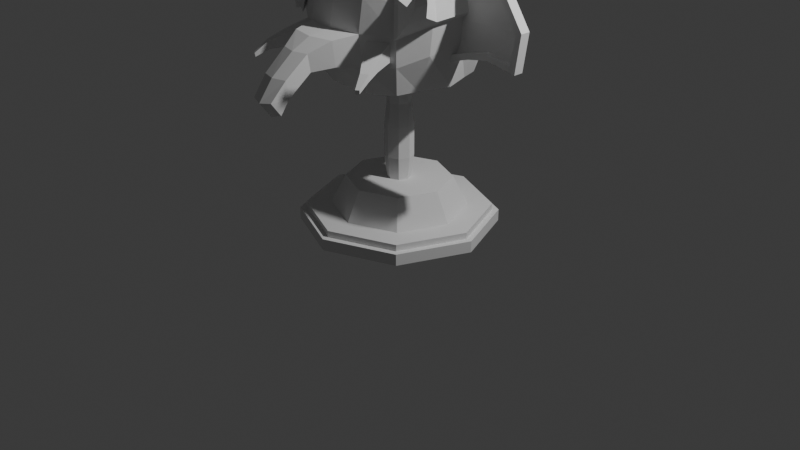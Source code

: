 # Source: Ganesha.blend  (saved by Blender 4.1.24; exported with 4.5.12 LTS)
import bpy
from mathutils import Matrix  # noqa: F401  (used for matrix-valued properties, if any)

bpy.ops.wm.read_factory_settings(use_empty=True)
scene = bpy.context.scene
scene.name = 'Scene'

# ---- collections
col_collection = bpy.data.collections.new('Collection'); scene.collection.children.link(col_collection)

# ---- world
world_world = bpy.data.worlds.new('World'); scene.world = world_world
world_world.use_nodes = True; world_world.node_tree.nodes.clear()
_N = world_world.node_tree.nodes; _L = world_world.node_tree.links
n0 = _N.new('ShaderNodeOutputWorld'); n0.name = 'World Output'; n0.location = (300, 300)
n1 = _N.new('ShaderNodeBackground'); n1.name = 'Background'; n1.location = (10, 300)
n1.inputs[0].default_value = (0.05088, 0.05088, 0.05088, 1.0)
_L.new(n1.outputs[0], n0.inputs[0])
n0.is_active_output = True
world_world.color = (0.05088, 0.05088, 0.05088)
world_world.use_sun_shadow = False
world_world.sun_shadow_jitter_overblur = 0.0

# ---- cameras
cam_camera = bpy.data.cameras.new('Camera')
cam_camera.clip_end = 100.0
cam_camera.ortho_scale = 7.314

# ---- lights
light_light = bpy.data.lights.new('Light', 'POINT')
light_light.transmission_factor = 0.0
light_light.energy = 1000.0
light_light.shadow_soft_size = 0.1
light_light.shadow_maximum_resolution = 0.006
light_light.use_absolute_resolution = True

# ---- meshes
me_circle = bpy.data.meshes.new('Circle')
me_circle.from_pydata([(0.0, 1.0, 0.0), (-0.7071, 0.7071, 0.0), (-1.0, 0.0, 0.0), (-0.7071, -0.7071, 0.0), (0.0, -1.0, 0.0), (0.7071, -0.7071, 0.0), (1.0, 0.0, 0.0), (0.7071, 0.7071, 0.0), (0.0, 1.0, 0.1181), (-0.7071, 0.7071, 0.1181), (-1.0, 0.0, 0.1181), (-0.7071, -0.7071, 0.1181), (0.0, -1.0, 0.1181), (0.7071, -0.7071, 0.1181), (1.0, 0.0, 0.1181), (0.7071, 0.7071, 0.1181), (-0.6604, 0.6604, 0.1181), (-4.918e-10, 0.934, 0.1181), (-0.934, 0.0, 0.1181), (-0.6604, -0.6604, 0.1181), (-4.918e-10, -0.934, 0.1181), (0.6604, -0.6604, 0.1181), (0.934, 0.0, 0.1181), (0.6604, 0.6604, 0.1181), (-0.4825, 0.4825, 0.1842), (-2.309e-09, 0.6824, 0.1842), (-0.6824, 1.605e-09, 0.1842), (-0.4825, -0.4825, 0.1842), (-2.309e-09, -0.6824, 0.1842), (0.4825, -0.4825, 0.1842), (0.6824, 1.605e-09, 0.1842), (0.4825, 0.4825, 0.1842), (-0.6604, 0.6604, 0.1842), (-4.918e-10, 0.934, 0.1842), (-0.934, 0.0, 0.1842), (-0.6604, -0.6604, 0.1842), (-4.918e-10, -0.934, 0.1842), (0.6604, -0.6604, 0.1842), (0.934, 0.0, 0.1842), (0.6604, 0.6604, 0.1842), (-0.4368, 0.4368, 0.317), (-3.501e-09, 0.6178, 0.317), (-0.6178, 1.453e-09, 0.317), (-0.4368, -0.4368, 0.317), (-3.501e-09, -0.6178, 0.317), (0.4368, -0.4368, 0.317), (0.6178, 1.453e-09, 0.317), (0.4368, 0.4368, 0.317), (-0.08511, 0.08511, 0.4818), (-9.206e-09, 0.1204, 0.4818), (-0.1204, 1.256e-09, 0.4818), (-0.08511, -0.08511, 0.4818), (-9.206e-09, -0.1204, 0.4818), (0.08511, -0.08511, 0.4818), (0.1204, 1.256e-09, 0.4818), (0.08511, 0.08511, 0.4818), (-0.3776, 0.3776, 0.4818), (-2.534e-09, 0.534, 0.4818), (-0.534, 1.256e-09, 0.4818), (-0.3776, -0.3776, 0.4818), (-2.534e-09, -0.534, 0.4818), (0.3776, -0.3776, 0.4818), (0.534, 1.256e-09, 0.4818), (0.3776, 0.3776, 0.4818), (-0.08511, 0.08511, 1.266), (-9.206e-09, 0.1204, 1.266), (-0.1204, 1.256e-09, 1.266), (-0.08511, -0.08511, 1.266), (-9.206e-09, -0.1204, 1.266), (0.08511, -0.08511, 1.266), (0.1204, 1.256e-09, 1.266), (0.08511, 0.08511, 1.266), (-0.08511, 0.08511, 2.506), (-9.206e-09, 0.1204, 2.506), (-0.1204, 1.256e-09, 2.506), (-0.08511, -0.08511, 2.506), (-9.206e-09, -0.1204, 2.506), (0.08511, -0.08511, 2.506), (0.1204, 1.256e-09, 2.506), (0.08511, 0.08511, 2.506), (-0.1044, 0.1044, 0.7138), (-0.1044, 0.1044, 1.035), (-6.44e-09, 0.1476, 1.035), (-6.44e-09, 0.1476, 0.7138), (0.1044, 0.1044, 1.035), (0.1044, 0.1044, 0.7138), (0.1476, 6.031e-10, 0.7138), (0.1476, 6.031e-10, 1.035), (0.1044, -0.1044, 1.035), (0.1044, -0.1044, 0.7138), (-6.44e-09, -0.1476, 0.7138), (-6.44e-09, -0.1476, 1.035), (-0.1044, -0.1044, 1.035), (-0.1044, -0.1044, 0.7138), (-0.1476, 6.031e-10, 0.7138), (-0.1476, 6.031e-10, 1.035), (0.09715, 0.09715, 1.513), (0.09715, 0.09715, 1.624), (0.1374, 9.068e-10, 1.624), (0.1374, 9.068e-10, 1.513), (0.09715, -0.09715, 1.513), (0.09715, -0.09715, 1.624), (-7.711e-09, -0.1374, 1.624), (-7.711e-09, -0.1374, 1.513), (-0.09715, -0.09715, 1.513), (-0.09715, -0.09715, 1.624), (-0.1374, 9.068e-10, 1.624), (-0.1374, 9.068e-10, 1.513), (-0.09715, 0.09715, 1.513), (-0.09715, 0.09715, 1.624), (-7.711e-09, 0.1374, 1.624), (-7.711e-09, 0.1374, 1.513)], [], [(1, 0, 7, 6, 5, 4, 3, 2), (13, 14, 22, 21), (4, 5, 13, 12), (2, 3, 11, 10), (0, 1, 9, 8), (7, 0, 8, 15), (5, 6, 14, 13), (3, 4, 12, 11), (1, 2, 10, 9), (6, 7, 15, 14), (17, 16, 32, 33), (11, 12, 20, 19), (9, 10, 18, 16), (14, 15, 23, 22), (12, 13, 21, 20), (10, 11, 19, 18), (8, 9, 16, 17), (15, 8, 17, 23), (30, 31, 47, 46), (23, 17, 33, 39), (21, 22, 38, 37), (19, 20, 36, 35), (16, 18, 34, 32), (22, 23, 39, 38), (20, 21, 37, 36), (18, 19, 35, 34), (24, 25, 33, 32), (26, 24, 32, 34), (27, 26, 34, 35), (28, 27, 35, 36), (29, 28, 36, 37), (30, 29, 37, 38), (31, 30, 38, 39), (25, 31, 39, 33), (45, 46, 62, 61), (28, 29, 45, 44), (26, 27, 43, 42), (25, 24, 40, 41), (31, 25, 41, 47), (29, 30, 46, 45), (27, 28, 44, 43), (24, 26, 42, 40), (82, 81, 64, 65), (43, 44, 60, 59), (40, 42, 58, 56), (46, 47, 63, 62), (44, 45, 61, 60), (42, 43, 59, 58), (41, 40, 56, 57), (47, 41, 57, 63), (48, 49, 57, 56), (50, 48, 56, 58), (51, 50, 58, 59), (52, 51, 59, 60), (53, 52, 60, 61), (54, 53, 61, 62), (55, 54, 62, 63), (49, 55, 63, 57), (98, 97, 79, 78), (84, 82, 65, 71), (88, 87, 70, 69), (92, 91, 68, 67), (81, 95, 66, 64), (87, 84, 71, 70), (91, 88, 69, 68), (95, 92, 67, 66), (72, 74, 75, 76, 77, 78, 79, 73), (102, 101, 77, 76), (106, 105, 75, 74), (110, 109, 72, 73), (97, 110, 73, 79), (101, 98, 78, 77), (105, 102, 76, 75), (109, 106, 74, 72), (50, 51, 93, 94), (94, 93, 92, 95), (52, 53, 89, 90), (90, 89, 88, 91), (54, 55, 85, 86), (86, 85, 84, 87), (48, 50, 94, 80), (80, 94, 95, 81), (51, 52, 90, 93), (93, 90, 91, 92), (53, 54, 86, 89), (89, 86, 87, 88), (55, 49, 83, 85), (85, 83, 82, 84), (49, 48, 80, 83), (83, 80, 81, 82), (64, 66, 107, 108), (108, 107, 106, 109), (67, 68, 103, 104), (104, 103, 102, 105), (69, 70, 99, 100), (100, 99, 98, 101), (71, 65, 111, 96), (96, 111, 110, 97), (65, 64, 108, 111), (111, 108, 109, 110), (66, 67, 104, 107), (107, 104, 105, 106), (68, 69, 100, 103), (103, 100, 101, 102), (70, 71, 96, 99), (99, 96, 97, 98)])
_uv = me_circle.uv_layers.new(name='UVMap')
_uv.uv.foreach_set('vector', [0.0, 0.0, 0.0, 0.0, 0.0, 0.0, 0.0, 0.0, 0.0, 0.0, 0.0, 0.0, 0.0, 0.0, 0.0, 0.0, 0.0, 0.0, 0.0, 0.0, 0.0, 0.0, 0.0, 0.0, 0.0, 0.0, 0.0, 0.0, 0.0, 0.0, 0.0, 0.0, 0.0, 0.0, 0.0, 0.0, 0.0, 0.0, 0.0, 0.0, 0.0, 0.0, 0.0, 0.0, 0.0, 0.0, 0.0, 0.0, 0.0, 0.0, 0.0, 0.0, 0.0, 0.0, 0.0, 0.0, 0.0, 0.0, 0.0, 0.0, 0.0, 0.0, 0.0, 0.0, 0.0, 0.0, 0.0, 0.0, 0.0, 0.0, 0.0, 0.0, 0.0, 0.0, 0.0, 0.0, 0.0, 0.0, 0.0, 0.0, 0.0, 0.0, 0.0, 0.0, 0.0, 0.0, 0.0, 0.0, 0.0, 0.0, 0.0, 0.0, 0.0, 0.0, 0.0, 0.0, 0.0, 0.0, 0.0, 0.0, 0.0, 0.0, 0.0, 0.0, 0.0, 0.0, 0.0, 0.0, 0.0, 0.0, 0.0, 0.0, 0.0, 0.0, 0.0, 0.0, 0.0, 0.0, 0.0, 0.0, 0.0, 0.0, 0.0, 0.0, 0.0, 0.0, 0.0, 0.0, 0.0, 0.0, 0.0, 0.0, 0.0, 0.0, 0.0, 0.0, 0.0, 0.0, 0.0, 0.0, 0.0, 0.0, 0.0, 0.0, 0.0, 0.0, 0.0, 0.0, 0.0, 0.0, 0.0, 0.0, 0.0, 0.0, 0.0, 0.0, 0.0, 0.0, 0.0, 0.0, 0.0, 0.0, 0.0, 0.0, 0.0, 0.0, 0.0, 0.0, 0.0, 0.0, 0.0, 0.0, 0.0, 0.0, 0.0, 0.0, 0.0, 0.0, 0.0, 0.0, 0.0, 0.0, 0.0, 0.0, 0.0, 0.0, 0.0, 0.0, 0.0, 0.0, 0.0, 0.0, 0.0, 0.0, 0.0, 0.0, 0.0, 0.0, 0.0, 0.0, 0.0, 0.0, 0.0, 0.0, 0.0, 0.0, 0.0, 0.0, 0.0, 0.0, 0.0, 0.0, 0.0, 0.0, 0.0, 0.0, 0.0, 0.0, 0.0, 0.0, 0.0, 0.0, 0.0, 0.0, 0.0, 0.0, 0.0, 0.0, 0.0, 0.0, 0.0, 0.0, 0.0, 0.0, 0.0, 0.0, 0.0, 0.0, 0.0, 0.0, 0.0, 0.0, 0.0, 0.0, 0.0, 0.0, 0.0, 0.0, 0.0, 0.0, 0.0, 0.0, 0.0, 0.0, 0.0, 0.0, 0.0, 0.0, 0.0, 0.0, 0.0, 0.0, 0.0, 0.0, 0.0, 0.0, 0.0, 0.0, 0.0, 0.0, 0.0, 0.0, 0.0, 0.0, 0.0, 0.0, 0.0, 0.0, 0.0, 0.0, 0.0, 0.0, 0.0, 0.0, 0.0, 0.0, 0.0, 0.0, 0.0, 0.0, 0.0, 0.0, 0.0, 0.0, 0.0, 0.0, 0.0, 0.0, 0.0, 0.0, 0.0, 0.0, 0.0, 0.0, 0.0, 0.0, 0.0, 0.0, 0.0, 0.0, 0.0, 0.0, 0.0, 0.0, 0.0, 0.0, 0.0, 0.0, 0.0, 0.0, 0.0, 0.0, 0.0, 0.0, 0.0, 0.0, 0.0, 0.0, 0.0, 0.0, 0.0, 0.0, 0.0, 0.0, 0.0, 0.0, 0.0, 0.0, 0.0, 0.0, 0.0, 0.0, 0.0, 0.0, 0.0, 0.0, 0.0, 0.0, 0.0, 0.0, 0.0, 0.0, 0.0, 0.0, 0.0, 0.0, 0.0, 0.0, 0.0, 0.0, 0.0, 0.0, 0.0, 0.0, 0.0, 0.0, 0.0, 0.0, 0.0, 0.0, 0.0, 0.0, 0.0, 0.0, 0.0, 0.0, 0.0, 0.0, 0.0, 0.0, 0.0, 0.0, 0.0, 0.0, 0.0, 0.0, 0.0, 0.0, 0.0, 0.0, 0.0, 0.0, 0.0, 0.0, 0.0, 0.0, 0.0, 0.0, 0.0, 0.0, 0.0, 0.0, 0.0, 0.0, 0.0, 0.0, 0.0, 0.0, 0.0, 0.0, 0.0, 0.0, 0.0, 0.0, 0.0, 0.0, 0.0, 0.0, 0.0, 0.0, 0.0, 0.0, 0.0, 0.0, 0.0, 0.0, 0.0, 0.0, 0.0, 0.0, 0.0, 0.0, 0.0, 0.0, 0.0, 0.0, 0.0, 0.0, 0.0, 0.0, 0.0, 0.0, 0.0, 0.0, 0.0, 0.0, 0.0, 0.0, 0.0, 0.0, 0.0, 0.0, 0.0, 0.0, 0.0, 0.0, 0.0, 0.0, 0.0, 0.0, 0.0, 0.0, 0.0, 0.0, 0.0, 0.0, 0.0, 0.0, 0.0, 0.0, 0.0, 0.0, 0.0, 0.0, 0.0, 0.0, 0.0, 0.0, 0.0, 0.0, 0.0, 0.0, 0.0, 0.0, 0.0, 0.0, 0.0, 0.0, 0.0, 0.0, 0.0, 0.0, 0.0, 0.0, 0.0, 0.0, 0.0, 0.0, 0.0, 0.0, 0.0, 0.0, 0.0, 0.0, 0.0, 0.0, 0.0, 0.0, 0.0, 0.0, 0.0, 0.0, 0.0, 0.0, 0.0, 0.0, 0.0, 0.0, 0.0, 0.0, 0.0, 0.0, 0.0, 0.0, 0.0, 0.0, 0.0, 0.0, 0.0, 0.0, 0.0, 0.0, 0.0, 0.0, 0.0, 0.0, 0.0, 0.0, 0.0, 0.0, 0.0, 0.0, 0.0, 0.0, 0.0, 0.0, 0.0, 0.0, 0.0, 0.0, 0.0, 0.0, 0.0, 0.0, 0.0, 0.0, 0.0, 0.0, 0.0, 0.0, 0.0, 0.0, 0.0, 0.0, 0.0, 0.0, 0.0, 0.0, 0.0, 0.0, 0.0, 0.0, 0.0, 0.0, 0.0, 0.0, 0.0, 0.0, 0.0, 0.0, 0.0, 0.0, 0.0, 0.0, 0.0, 0.0, 0.0, 0.0, 0.0, 0.0, 0.0, 0.0, 0.0, 0.0, 0.0, 0.0, 0.0, 0.0, 0.0, 0.0, 0.0, 0.0, 0.0, 0.0, 0.0, 0.0, 0.0, 0.0, 0.0, 0.0, 0.0, 0.0, 0.0, 0.0, 0.0, 0.0, 0.0, 0.0, 0.0, 0.0, 0.0, 0.0, 0.0, 0.0, 0.0, 0.0, 0.0, 0.0, 0.0, 0.0, 0.0, 0.0, 0.0, 0.0, 0.0, 0.0, 0.0, 0.0, 0.0, 0.0, 0.0, 0.0, 0.0, 0.0, 0.0, 0.0, 0.0, 0.0, 0.0, 0.0, 0.0, 0.0, 0.0, 0.0, 0.0, 0.0, 0.0, 0.0, 0.0, 0.0, 0.0, 0.0, 0.0, 0.0, 0.0, 0.0, 0.0, 0.0, 0.0, 0.0, 0.0, 0.0, 0.0, 0.0, 0.0, 0.0, 0.0, 0.0, 0.0, 0.0, 0.0, 0.0, 0.0, 0.0, 0.0, 0.0, 0.0, 0.0, 0.0, 0.0, 0.0, 0.0, 0.0, 0.0, 0.0, 0.0, 0.0, 0.0, 0.0, 0.0, 0.0, 0.0, 0.0, 0.0, 0.0, 0.0, 0.0, 0.0, 0.0, 0.0, 0.0, 0.0, 0.0, 0.0, 0.0, 0.0, 0.0, 0.0, 0.0, 0.0, 0.0, 0.0, 0.0, 0.0, 0.0, 0.0, 0.0, 0.0, 0.0, 0.0, 0.0, 0.0, 0.0, 0.0, 0.0, 0.0, 0.0, 0.0, 0.0, 0.0, 0.0, 0.0, 0.0, 0.0, 0.0, 0.0, 0.0, 0.0, 0.0, 0.0, 0.0, 0.0, 0.0, 0.0, 0.0, 0.0, 0.0, 0.0, 0.0, 0.0, 0.0, 0.0, 0.0, 0.0, 0.0, 0.0, 0.0, 0.0, 0.0, 0.0, 0.0, 0.0, 0.0, 0.0, 0.0, 0.0, 0.0, 0.0, 0.0, 0.0, 0.0, 0.0, 0.0, 0.0, 0.0, 0.0, 0.0, 0.0, 0.0, 0.0, 0.0, 0.0, 0.0, 0.0, 0.0, 0.0, 0.0, 0.0, 0.0, 0.0, 0.0, 0.0, 0.0, 0.0, 0.0, 0.0, 0.0, 0.0, 0.0, 0.0, 0.0, 0.0, 0.0, 0.0, 0.0, 0.0, 0.0, 0.0, 0.0, 0.0, 0.0, 0.0, 0.0, 0.0, 0.0, 0.0, 0.0, 0.0, 0.0, 0.0, 0.0, 0.0, 0.0, 0.0, 0.0, 0.0, 0.0, 0.0, 0.0, 0.0, 0.0, 0.0, 0.0, 0.0, 0.0, 0.0, 0.0, 0.0, 0.0, 0.0, 0.0, 0.0, 0.0, 0.0, 0.0, 0.0, 0.0, 0.0, 0.0, 0.0, 0.0, 0.0, 0.0, 0.0])
me_circle.update()
me_cube_001 = bpy.data.meshes.new('Cube.001')
me_cube_001.from_pydata([(0.5, -0.5, -0.5857), (0.5, -0.5, 0.5), (0.5, 0.5, -0.5857), (0.5, 0.5, 0.5), (0.2966, 0.5729, -0.5729), (1.583e-08, 0.6096, -0.6096), (-5.588e-09, 0.6096, 0.6096), (0.2966, 0.5729, 0.5729), (0.5729, 0.5729, 0.2966), (0.6096, 0.6096, -2.794e-09), (0.5729, 0.5729, -0.2966), (0.5729, -0.2966, -0.5767), (0.6781, -1.924e-08, -0.5753), (0.5729, 0.2966, -0.5767), (0.5729, 0.2966, 0.5729), (0.6096, -1.863e-09, 0.6096), (0.5729, -0.2966, 0.5729), (0.5729, -0.5729, 0.2966), (0.5536, -0.633, -0.0568), (0.5306, -0.61, -0.2433), (-1.211e-08, -0.6096, -0.6096), (0.2966, -0.5729, -0.6147), (0.2966, -0.5729, 0.5729), (-9.313e-10, -0.6096, 0.6096), (2.515e-08, 0.7818, -0.3331), (9.313e-09, 0.8395, 4.657e-09), (-5.588e-09, 0.7818, 0.3331), (0.3009, 0.729, -0.3162), (0.3179, 0.7818, 7.451e-09), (0.3162, 0.729, 0.3162), (0.729, 0.3162, -0.2078), (0.7818, 0.3331, 0.1084), (0.729, 0.3162, 0.3162), (0.8042, -3.135e-08, -0.1253), (0.8443, -1.552e-08, 0.1453), (0.7867, 3.107e-09, 0.3701), (0.729, -0.3162, -0.2078), (0.7818, -0.3331, 0.1084), (0.729, -0.3162, 0.3162), (0.3531, -0.7086, -0.2557), (0.3638, -0.7418, -0.0568), (0.3162, -0.729, 0.3162), (-2.515e-08, -0.7818, -0.3331), (-9.313e-09, -0.8395, 4.657e-09), (5.588e-09, -0.7818, 0.3331), (0.3162, 0.3162, 0.729), (1.118e-08, 0.3331, 0.7818), (0.3331, -2.142e-08, 0.7818), (-9.313e-10, -1.397e-08, 0.8395), (0.3162, -0.3162, 0.729), (-1.676e-08, -0.3331, 0.7818), (0.1467, -1.187, -0.2945), (0.1562, -1.224, -0.1183), (0.0, -1.19, -0.2987), (0.0, -1.265, -0.1184), (0.6096, -0.6096, -2.794e-09), (0.5729, -0.5729, -0.2966), (0.3009, -0.729, -0.3162), (0.3179, -0.7818, -9.313e-09), (0.6994, -1.007, -0.217), (0.6906, -0.9985, -0.2882), (0.6287, -1.036, -0.2929), (0.6327, -1.049, -0.217), (0.7302, -1.141, -0.3188), (0.7258, -1.137, -0.3547), (0.6946, -1.156, -0.357), (0.6967, -1.162, -0.3188), (0.5178, -0.9164, -0.1351), (0.6336, -0.8443, -0.1351), (0.5108, -0.8944, -0.267), (0.6171, -0.829, -0.2588), (0.1327, -1.421, -0.4827), (0.1421, -1.458, -0.3066), (0.0, -1.425, -0.4946), (0.0, -1.498, -0.3066), (0.0, -1.071, -0.02432), (0.2317, -0.9758, -0.2777), (0.0, -1.022, -0.2923), (0.2453, -1.022, -0.02429), (0.1086, -1.498, -0.6254), (0.1181, -1.609, -0.4837), (0.0, -1.526, -0.6524), (0.0, -1.645, -0.5017)], [], [(24, 25, 28, 27), (25, 26, 29, 28), (26, 6, 7, 29), (29, 7, 3, 8), (28, 29, 8, 9), (27, 28, 9, 10), (4, 27, 10, 2), (5, 24, 27, 4), (30, 31, 34, 33), (31, 32, 35, 34), (33, 34, 37, 36), (34, 35, 38, 37), (2, 10, 30, 13), (10, 9, 31, 30), (9, 8, 32, 31), (8, 3, 14, 32), (32, 14, 15, 35), (35, 15, 16, 38), (38, 16, 1, 17), (37, 38, 17, 55), (36, 37, 55, 56), (11, 36, 56, 0), (12, 33, 36, 11), (13, 30, 33, 12), (77, 76, 51, 53), (58, 41, 44, 43), (0, 56, 57, 21), (68, 67, 62, 59), (55, 17, 41, 58), (17, 1, 22, 41), (41, 22, 23, 44), (21, 57, 42, 20), (45, 46, 48, 47), (47, 48, 50, 49), (3, 7, 45, 14), (7, 6, 46, 45), (49, 50, 23, 22), (16, 49, 22, 1), (15, 47, 49, 16), (14, 45, 47, 15), (51, 52, 72, 71), (76, 78, 52, 51), (78, 75, 54, 52), (18, 19, 56, 55), (39, 40, 58, 57), (19, 39, 57, 56), (40, 18, 55, 58), (61, 60, 64, 65), (67, 69, 61, 62), (69, 70, 60, 61), (70, 68, 59, 60), (64, 63, 66, 65), (60, 59, 63, 64), (59, 62, 66, 63), (62, 61, 65, 66), (19, 18, 68, 70), (39, 19, 70, 69), (40, 39, 69, 67), (18, 40, 67, 68), (73, 71, 79, 81), (53, 51, 71, 73), (52, 54, 74, 72), (58, 43, 75, 78), (57, 58, 78, 76), (42, 57, 76, 77), (79, 80, 82, 81), (72, 74, 82, 80), (71, 72, 80, 79)])
_uv = me_cube_001.uv_layers.new(name='UVMap')
_uv.uv.foreach_set('vector', [0.4375, 0.375, 0.5, 0.375, 0.5, 0.4375, 0.4375, 0.4375, 0.5, 0.375, 0.5625, 0.375, 0.5625, 0.4375, 0.5, 0.4375, 0.5625, 0.375, 0.625, 0.375, 0.625, 0.4375, 0.5625, 0.4375, 0.5625, 0.4375, 0.625, 0.4375, 0.625, 0.5, 0.5625, 0.5, 0.5, 0.4375, 0.5625, 0.4375, 0.5625, 0.5, 0.5, 0.5, 0.4375, 0.4375, 0.5, 0.4375, 0.5, 0.5, 0.4375, 0.5, 0.375, 0.4375, 0.4375, 0.4375, 0.4375, 0.5, 0.375, 0.5, 0.375, 0.375, 0.4375, 0.375, 0.4375, 0.4375, 0.375, 0.4375, 0.4375, 0.5625, 0.5, 0.5625, 0.5, 0.625, 0.4375, 0.625, 0.5, 0.5625, 0.5625, 0.5625, 0.5625, 0.625, 0.5, 0.625, 0.4375, 0.625, 0.5, 0.625, 0.5, 0.6875, 0.4375, 0.6875, 0.5, 0.625, 0.5625, 0.625, 0.5625, 0.6875, 0.5, 0.6875, 0.375, 0.5, 0.4375, 0.5, 0.4375, 0.5625, 0.375, 0.5625, 0.4375, 0.5, 0.5, 0.5, 0.5, 0.5625, 0.4375, 0.5625, 0.5, 0.5, 0.5625, 0.5, 0.5625, 0.5625, 0.5, 0.5625, 0.5625, 0.5, 0.625, 0.5, 0.625, 0.5625, 0.5625, 0.5625, 0.5625, 0.5625, 0.625, 0.5625, 0.625, 0.625, 0.5625, 0.625, 0.5625, 0.625, 0.625, 0.625, 0.625, 0.6875, 0.5625, 0.6875, 0.5625, 0.6875, 0.625, 0.6875, 0.625, 0.75, 0.5625, 0.75, 0.5, 0.6875, 0.5625, 0.6875, 0.5625, 0.75, 0.5, 0.75, 0.4375, 0.6875, 0.5, 0.6875, 0.5, 0.75, 0.4375, 0.75, 0.375, 0.6875, 0.4375, 0.6875, 0.4375, 0.75, 0.375, 0.75, 0.375, 0.625, 0.4375, 0.625, 0.4375, 0.6875, 0.375, 0.6875, 0.375, 0.5625, 0.4375, 0.5625, 0.4375, 0.625, 0.375, 0.625, 0.4375, 0.875, 0.4375, 0.8125, 0.4375, 0.8125, 0.4375, 0.875, 0.5, 0.8125, 0.5625, 0.8125, 0.5625, 0.875, 0.5, 0.875, 0.375, 0.75, 0.4375, 0.75, 0.4375, 0.8125, 0.375, 0.8125, 0.4882, 0.7613, 0.4886, 0.8012, 0.4886, 0.8012, 0.4882, 0.7613, 0.5, 0.75, 0.5625, 0.75, 0.5625, 0.8125, 0.5, 0.8125, 0.5625, 0.75, 0.625, 0.75, 0.625, 0.8125, 0.5625, 0.8125, 0.5625, 0.8125, 0.625, 0.8125, 0.625, 0.875, 0.5625, 0.875, 0.375, 0.8125, 0.4375, 0.8125, 0.4375, 0.875, 0.375, 0.875, 0.6875, 0.5625, 0.75, 0.5625, 0.75, 0.625, 0.6875, 0.625, 0.6875, 0.625, 0.75, 0.625, 0.75, 0.6875, 0.6875, 0.6875, 0.625, 0.5, 0.6875, 0.5, 0.6875, 0.5625, 0.625, 0.5625, 0.6875, 0.5, 0.75, 0.5, 0.75, 0.5625, 0.6875, 0.5625, 0.6875, 0.6875, 0.75, 0.6875, 0.75, 0.75, 0.6875, 0.75, 0.625, 0.6875, 0.6875, 0.6875, 0.6875, 0.75, 0.625, 0.75, 0.625, 0.625, 0.6875, 0.625, 0.6875, 0.6875, 0.625, 0.6875, 0.625, 0.5625, 0.6875, 0.5625, 0.6875, 0.625, 0.625, 0.625, 0.4375, 0.8125, 0.5, 0.8125, 0.5, 0.8125, 0.4375, 0.8125, 0.4375, 0.8125, 0.5, 0.8125, 0.5, 0.8125, 0.4375, 0.8125, 0.5, 0.8125, 0.5, 0.875, 0.5, 0.875, 0.5, 0.8125, 0.4882, 0.7613, 0.4493, 0.7617, 0.4375, 0.75, 0.5, 0.75, 0.4489, 0.8008, 0.4886, 0.8012, 0.5, 0.8125, 0.4375, 0.8125, 0.4493, 0.7617, 0.4489, 0.8008, 0.4375, 0.8125, 0.4375, 0.75, 0.4886, 0.8012, 0.4882, 0.7613, 0.5, 0.75, 0.5, 0.8125, 0.4489, 0.8008, 0.4493, 0.7617, 0.4493, 0.7617, 0.4489, 0.8008, 0.4886, 0.8012, 0.4489, 0.8008, 0.4489, 0.8008, 0.4886, 0.8012, 0.4489, 0.8008, 0.4493, 0.7617, 0.4493, 0.7617, 0.4489, 0.8008, 0.4493, 0.7617, 0.4882, 0.7613, 0.4882, 0.7613, 0.4493, 0.7617, 0.4493, 0.7617, 0.4882, 0.7613, 0.4886, 0.8012, 0.4489, 0.8008, 0.4493, 0.7617, 0.4882, 0.7613, 0.4882, 0.7613, 0.4493, 0.7617, 0.4882, 0.7613, 0.4886, 0.8012, 0.4886, 0.8012, 0.4882, 0.7613, 0.4886, 0.8012, 0.4489, 0.8008, 0.4489, 0.8008, 0.4886, 0.8012, 0.4493, 0.7617, 0.4882, 0.7613, 0.4882, 0.7613, 0.4493, 0.7617, 0.4489, 0.8008, 0.4493, 0.7617, 0.4493, 0.7617, 0.4489, 0.8008, 0.4886, 0.8012, 0.4489, 0.8008, 0.4489, 0.8008, 0.4886, 0.8012, 0.4882, 0.7613, 0.4886, 0.8012, 0.4886, 0.8012, 0.4882, 0.7613, 0.4375, 0.875, 0.4375, 0.8125, 0.4375, 0.8125, 0.4375, 0.875, 0.4375, 0.875, 0.4375, 0.8125, 0.4375, 0.8125, 0.4375, 0.875, 0.5, 0.8125, 0.5, 0.875, 0.5, 0.875, 0.5, 0.8125, 0.5, 0.8125, 0.5, 0.875, 0.5, 0.875, 0.5, 0.8125, 0.4375, 0.8125, 0.5, 0.8125, 0.5, 0.8125, 0.4375, 0.8125, 0.4375, 0.875, 0.4375, 0.8125, 0.4375, 0.8125, 0.4375, 0.875, 0.4375, 0.8125, 0.5, 0.8125, 0.5, 0.875, 0.4375, 0.875, 0.5, 0.8125, 0.5, 0.875, 0.5, 0.875, 0.5, 0.8125, 0.4375, 0.8125, 0.5, 0.8125, 0.5, 0.8125, 0.4375, 0.8125])
me_cube_001.update()
me_cylinder = bpy.data.meshes.new('Cylinder')
me_cylinder.from_pydata([(3.007, 1.0, 8.177), (2.988, -1.005, 7.979), (3.939, 1.0, 7.779), (3.816, -1.035, 7.629), (4.602, 1.0, 6.798), (4.413, -1.054, 6.754), (4.432, 1.0, 5.679), (4.28, -1.045, 5.899), (2.802, 1.0, 5.719), (2.763, -1.012, 5.903), (2.089, 1.708, 5.503), (2.189, -1.681, 5.722), (1.478, 1.708, 6.711), (1.677, -1.651, 6.718), (1.979, 1.708, 7.918), (2.111, -1.669, 7.755), (3.479, -1.001, 6.037), (3.498, 1.0, 5.845), (3.939, -1.0, 7.779), (3.007, -1.0, 8.177), (4.602, -1.0, 6.798), (4.432, -1.0, 5.679), (3.48, -1.0, 5.845), (2.089, -1.708, 5.503), (2.802, -1.0, 5.719), (1.478, -1.708, 6.711), (1.979, -1.708, 7.918), (3.82, 0.03429, 7.635), (2.987, 0.06445, 7.987), (4.421, 0.01442, 6.755), (4.287, 0.02378, 5.894), (3.482, 0.06764, 6.033), (2.184, -0.6158, 5.716), (2.761, 0.05687, 5.898), (1.668, -0.5861, 6.718), (2.106, -0.6041, 7.761)], [], [(0, 19, 18, 2), (2, 18, 20, 4), (4, 20, 21, 6), (6, 21, 22, 17), (8, 24, 23, 10), (10, 23, 25, 12), (3, 1, 28, 27), (12, 25, 26, 14), (14, 26, 19, 0), (0, 2, 4, 6, 17, 8, 10, 12, 14), (17, 22, 24, 8), (1, 3, 18, 19), (3, 5, 20, 18), (5, 7, 21, 20), (7, 16, 22, 21), (9, 11, 23, 24), (11, 13, 25, 23), (13, 15, 26, 25), (15, 1, 19, 26), (16, 9, 24, 22), (27, 28, 35, 34, 32, 33, 31, 30, 29), (1, 15, 35, 28), (11, 9, 33, 32), (5, 3, 27, 29), (9, 16, 31, 33), (13, 11, 32, 34), (7, 5, 29, 30), (15, 13, 34, 35), (16, 7, 30, 31)])
_uv = me_cylinder.uv_layers.new(name='UVMap')
_uv.uv.foreach_set('vector', [1.0, 0.5, 1.0, 1.0, 0.875, 1.0, 0.875, 0.5, 0.875, 0.5, 0.875, 1.0, 0.75, 1.0, 0.75, 0.5, 0.75, 0.5, 0.75, 1.0, 0.625, 1.0, 0.625, 0.5, 0.625, 0.5, 0.625, 1.0, 0.5546, 1.0, 0.5559, 0.5, 0.5, 0.5, 0.5, 1.0, 0.375, 1.0, 0.375, 0.5, 0.375, 0.5, 0.375, 1.0, 0.25, 1.0, 0.25, 0.5, 0.3924, 0.3934, 0.2512, 0.4535, 0.2512, 0.4535, 0.3924, 0.3934, 0.25, 0.5, 0.25, 1.0, 0.125, 1.0, 0.125, 0.5, 0.125, 0.5, 0.125, 1.0, 0.0, 1.0, 0.0, 0.5, 0.75, 0.49, 0.9197, 0.4197, 0.99, 0.25, 0.9197, 0.08029, 0.8259, 0.04145, 0.75, 0.01, 0.5803, 0.08029, 0.51, 0.25, 0.5803, 0.4197, 0.5559, 0.5, 0.5546, 1.0, 0.5, 1.0, 0.5, 0.5, 0.2512, 0.4535, 0.3924, 0.3934, 0.4197, 0.4197, 0.25, 0.49, 0.3924, 0.3934, 0.4577, 0.2437, 0.49, 0.25, 0.4197, 0.4197, 0.4577, 0.2437, 0.4083, 0.1067, 0.4197, 0.08029, 0.49, 0.25, 0.4083, 0.1067, 0.3222, 0.09004, 0.3242, 0.04072, 0.4197, 0.08029, 0.2345, 0.06291, 0.1024, 0.09992, 0.08029, 0.08029, 0.25, 0.01, 0.1024, 0.09992, 0.03963, 0.2494, 0.01, 0.25, 0.08029, 0.08029, 0.03963, 0.2494, 0.1006, 0.3982, 0.08029, 0.4197, 0.01, 0.25, 0.1006, 0.3982, 0.2512, 0.4535, 0.25, 0.49, 0.08029, 0.4197, 0.3222, 0.09004, 0.2345, 0.06291, 0.25, 0.01, 0.3242, 0.04072, 0.3924, 0.3934, 0.2512, 0.4535, 0.1006, 0.3982, 0.03963, 0.2494, 0.1024, 0.09992, 0.2345, 0.06291, 0.3222, 0.09004, 0.4083, 0.1067, 0.4577, 0.2437, 0.2512, 0.4535, 0.1006, 0.3982, 0.1006, 0.3982, 0.2512, 0.4535, 0.1024, 0.09992, 0.2345, 0.06291, 0.2345, 0.06291, 0.1024, 0.09992, 0.4577, 0.2437, 0.3924, 0.3934, 0.3924, 0.3934, 0.4577, 0.2437, 0.2345, 0.06291, 0.3222, 0.09004, 0.3222, 0.09004, 0.2345, 0.06291, 0.03963, 0.2494, 0.1024, 0.09992, 0.1024, 0.09992, 0.03963, 0.2494, 0.4083, 0.1067, 0.4577, 0.2437, 0.4577, 0.2437, 0.4083, 0.1067, 0.1006, 0.3982, 0.03963, 0.2494, 0.03963, 0.2494, 0.1006, 0.3982, 0.3222, 0.09004, 0.4083, 0.1067, 0.4083, 0.1067, 0.3222, 0.09004])
me_cylinder.update()
me_cube_002 = bpy.data.meshes.new('Cube.002')
me_cube_002.from_pydata([(0.5043, -0.5301, 0.5036), (0.5043, 0.5194, 0.5036), (0.0, 0.6344, 0.6186), (0.2909, 0.5959, 0.5802), (0.5809, 0.5959, 0.2902), (0.6193, 0.6344, -0.02109), (0.5809, 0.306, 0.5802), (0.6193, -0.00534, 0.6186), (0.5809, -0.3167, 0.5802), (0.5809, -0.6066, 0.2902), (0.2909, -0.6066, 0.5802), (0.0, -0.645, 0.6186), (0.0, 0.8757, -0.02109), (0.0, 0.8151, 0.3285), (0.3132, 0.8151, -0.02109), (0.3114, 0.7597, 0.3107), (0.8001, 0.3443, 0.09264), (0.7446, 0.3264, 0.3107), (0.8657, -0.00534, 0.1314), (0.8052, -0.00534, 0.3673), (0.8001, -0.355, 0.09264), (0.7446, -0.3371, 0.3107), (0.3114, 0.3264, 0.7439), (0.0, 0.3443, 0.7994), (0.3292, -0.00534, 0.7994), (0.0, -0.00534, 0.8599), (0.3114, -0.3371, 0.7439), (0.0, -0.355, 0.7994), (0.6193, -0.645, -0.02109), (0.0, 0.646, 0.6564), (0.3275, 0.6076, 0.618), (0.5409, 0.531, 0.5414), (0.6174, 0.6076, 0.328), (0.6559, 0.646, 0.0167), (0.6174, 0.3176, 0.618), (0.6559, 0.006306, 0.6564), (0.6174, -0.305, 0.618), (0.5409, -0.5184, 0.5414), (0.6174, -0.595, 0.328), (0.6559, -0.6334, 0.0167), (0.3275, -0.595, 0.618), (0.0, -0.6334, 0.6564), (0.0, 0.8268, 0.3663), (0.0, 0.8873, 0.0167), (0.3497, 0.8268, 0.0167), (0.3479, 0.7713, 0.3485), (0.8366, 0.3559, 0.1304), (0.7812, 0.3381, 0.3485), (0.9022, 0.006306, 0.1692), (0.8417, 0.006306, 0.4051), (0.8366, -0.3433, 0.1304), (0.7812, -0.3255, 0.3485), (0.0, 0.6102, 0.7766), (0.3712, 0.5739, 0.7403), (0.5727, 0.5016, 0.6681), (0.6449, 0.3002, 0.7403), (0.6812, 0.006306, 0.7766), (0.6449, -0.2876, 0.7403), (0.5727, -0.489, 0.6681), (0.3712, -0.5613, 0.7403), (0.0, -0.5976, 0.7766), (0.3906, 0.3195, 0.9059), (0.0, 0.3363, 0.9582), (0.4074, 0.006306, 0.9582), (0.3906, -0.3069, 0.9059), (0.0, -0.3237, 0.9582), (0.4273, 0.2866, 1.174), (0.0, 0.3449, 1.173), (0.4487, 0.006306, 1.192), (0.4273, -0.274, 1.174), (0.0, -0.3323, 1.173), (0.348, 0.1694, 1.647), (0.0, 0.2351, 1.631), (0.3314, 0.006306, 1.644), (0.3261, -0.1568, 1.645), (0.0, -0.2224, 1.631), (0.1978, 0.1415, 1.884), (0.0, 0.1488, 1.878), (0.2031, 0.006306, 1.889), (0.1283, 0.05817, 2.031), (0.1978, -0.1289, 1.884), (0.0, -0.1362, 1.878), (0.0, 0.1523, 1.367), (0.3238, -0.1075, 1.371), (0.0, -0.1397, 1.367), (0.3306, 0.006306, 1.377), (0.3297, 0.1201, 1.372), (0.0, -0.3257, 1.248), (0.4246, 0.2779, 1.25), (0.0, 0.3383, 1.248), (0.4219, -0.2653, 1.25), (0.4418, 0.006306, 1.267), (0.0, 0.1863, 1.255), (0.3448, -0.1398, 1.257), (0.3552, 0.006306, 1.265), (0.0, -0.1736, 1.255), (0.3472, 0.1524, 1.257), (0.8004, -0.6663, 0.3151), (0.8194, -0.6853, 0.161), (0.9089, -0.5416, 0.2173), (0.8815, -0.5328, 0.3253), (0.9968, -0.7635, 0.4613), (1.009, -0.7754, 0.3647), (1.065, -0.6854, 0.4), (1.048, -0.6799, 0.4676), (1.126, -0.8665, 0.6409), (1.134, -0.8743, 0.5772), (1.171, -0.815, 0.6005), (1.16, -0.8113, 0.6451), (0.1963, 0.1415, 1.942), (0.0, 0.1488, 1.936), (0.2016, 0.006306, 1.947), (0.1963, -0.1289, 1.942), (0.0, -0.1362, 1.936), (0.0, 0.06095, 2.029), (0.1303, 0.006306, 2.033), (0.0, 0.006306, 2.18), (0.1283, -0.04556, 2.031), (0.0, -0.04834, 2.029)], [], [(12, 14, 15, 13), (13, 15, 3, 2), (15, 4, 1, 3), (14, 5, 4, 15), (16, 18, 19, 17), (18, 20, 21, 19), (5, 16, 17, 4), (4, 17, 6, 1), (17, 19, 7, 6), (19, 21, 8, 7), (21, 9, 0, 8), (20, 28, 9, 21), (22, 24, 25, 23), (24, 26, 27, 25), (1, 6, 22, 3), (3, 22, 23, 2), (26, 10, 11, 27), (8, 0, 10, 26), (7, 8, 26, 24), (6, 7, 24, 22), (43, 42, 45, 44), (42, 29, 30, 45), (45, 30, 31, 32), (44, 45, 32, 33), (46, 47, 49, 48), (48, 49, 51, 50), (33, 32, 47, 46), (32, 31, 34, 47), (47, 34, 35, 49), (49, 35, 36, 51), (51, 36, 37, 38), (50, 51, 100, 99), (30, 29, 52, 53), (40, 37, 58, 59), (36, 35, 56, 57), (35, 34, 55, 56), (31, 30, 53, 54), (41, 40, 59, 60), (34, 31, 54, 55), (37, 36, 57, 58), (0, 9, 38, 37), (9, 28, 39, 38), (20, 18, 48, 50), (10, 0, 37, 40), (28, 20, 50, 39), (11, 10, 40, 41), (5, 14, 44, 33), (16, 5, 33, 46), (14, 12, 43, 44), (18, 16, 46, 48), (63, 61, 66, 68), (61, 62, 67, 66), (54, 53, 61, 55), (53, 52, 62, 61), (64, 65, 60, 59), (57, 64, 59, 58), (56, 63, 64, 57), (55, 61, 63, 56), (83, 85, 73, 74), (84, 83, 74, 75), (65, 64, 69, 70), (64, 63, 68, 69), (75, 74, 80, 81), (73, 71, 76, 78), (86, 82, 72, 71), (85, 86, 71, 73), (78, 76, 109, 111), (76, 77, 110, 109), (74, 73, 78, 80), (71, 72, 77, 76), (94, 96, 86, 85), (96, 92, 82, 86), (95, 93, 83, 84), (93, 94, 85, 83), (69, 68, 91, 90), (70, 69, 90, 87), (66, 67, 89, 88), (68, 66, 88, 91), (90, 91, 94, 93), (87, 90, 93, 95), (88, 89, 92, 96), (91, 88, 96, 94), (100, 97, 101, 104), (39, 50, 99, 98), (38, 39, 98, 97), (51, 38, 97, 100), (102, 103, 107, 106), (97, 98, 102, 101), (98, 99, 103, 102), (99, 100, 104, 103), (107, 108, 105, 106), (103, 104, 108, 107), (104, 101, 105, 108), (101, 102, 106, 105), (113, 112, 117, 118), (111, 109, 79, 115), (81, 80, 112, 113), (80, 78, 111, 112), (79, 114, 116, 115), (115, 116, 118, 117), (112, 111, 115, 117), (109, 110, 114, 79)])
_uv = me_cube_002.uv_layers.new(name='UVMap')
_uv.uv.foreach_set('vector', [0.5, 0.375, 0.5, 0.4375, 0.5625, 0.4375, 0.5625, 0.375, 0.5625, 0.375, 0.5625, 0.4375, 0.625, 0.4375, 0.625, 0.375, 0.5625, 0.4375, 0.5625, 0.5, 0.625, 0.5, 0.625, 0.4375, 0.5, 0.4375, 0.5, 0.5, 0.5625, 0.5, 0.5625, 0.4375, 0.5, 0.5625, 0.5, 0.625, 0.5625, 0.625, 0.5625, 0.5625, 0.5, 0.625, 0.5, 0.6875, 0.5625, 0.6875, 0.5625, 0.625, 0.5, 0.5, 0.5, 0.5625, 0.5625, 0.5625, 0.5625, 0.5, 0.5625, 0.5, 0.5625, 0.5625, 0.625, 0.5625, 0.625, 0.5, 0.5625, 0.5625, 0.5625, 0.625, 0.625, 0.625, 0.625, 0.5625, 0.5625, 0.625, 0.5625, 0.6875, 0.625, 0.6875, 0.625, 0.625, 0.5625, 0.6875, 0.5625, 0.75, 0.625, 0.75, 0.625, 0.6875, 0.5, 0.6875, 0.5, 0.75, 0.5625, 0.75, 0.5625, 0.6875, 0.6875, 0.5625, 0.6875, 0.625, 0.75, 0.625, 0.75, 0.5625, 0.6875, 0.625, 0.6875, 0.6875, 0.75, 0.6875, 0.75, 0.625, 0.625, 0.5, 0.625, 0.5625, 0.6875, 0.5625, 0.6875, 0.5, 0.6875, 0.5, 0.6875, 0.5625, 0.75, 0.5625, 0.75, 0.5, 0.6875, 0.6875, 0.6875, 0.75, 0.75, 0.75, 0.75, 0.6875, 0.625, 0.6875, 0.625, 0.75, 0.6875, 0.75, 0.6875, 0.6875, 0.625, 0.625, 0.625, 0.6875, 0.6875, 0.6875, 0.6875, 0.625, 0.625, 0.5625, 0.625, 0.625, 0.6875, 0.625, 0.6875, 0.5625, 0.5, 0.375, 0.5625, 0.375, 0.5625, 0.4375, 0.5, 0.4375, 0.5625, 0.375, 0.625, 0.375, 0.625, 0.4375, 0.5625, 0.4375, 0.5625, 0.4375, 0.625, 0.4375, 0.625, 0.5, 0.5625, 0.5, 0.5, 0.4375, 0.5625, 0.4375, 0.5625, 0.5, 0.5, 0.5, 0.5, 0.5625, 0.5625, 0.5625, 0.5625, 0.625, 0.5, 0.625, 0.5, 0.625, 0.5625, 0.625, 0.5625, 0.6875, 0.5, 0.6875, 0.5, 0.5, 0.5625, 0.5, 0.5625, 0.5625, 0.5, 0.5625, 0.5625, 0.5, 0.625, 0.5, 0.625, 0.5625, 0.5625, 0.5625, 0.5625, 0.5625, 0.625, 0.5625, 0.625, 0.625, 0.5625, 0.625, 0.5625, 0.625, 0.625, 0.625, 0.625, 0.6875, 0.5625, 0.6875, 0.5625, 0.6875, 0.625, 0.6875, 0.625, 0.75, 0.5625, 0.75, 0.5, 0.6875, 0.5625, 0.6875, 0.5625, 0.6875, 0.5, 0.6875, 0.625, 0.4375, 0.625, 0.375, 0.625, 0.375, 0.625, 0.4375, 0.6875, 0.75, 0.625, 0.75, 0.625, 0.75, 0.6875, 0.75, 0.625, 0.6875, 0.625, 0.625, 0.625, 0.625, 0.625, 0.6875, 0.625, 0.625, 0.625, 0.5625, 0.625, 0.5625, 0.625, 0.625, 0.625, 0.5, 0.625, 0.4375, 0.625, 0.4375, 0.625, 0.5, 0.75, 0.75, 0.6875, 0.75, 0.6875, 0.75, 0.75, 0.75, 0.625, 0.5625, 0.625, 0.5, 0.625, 0.5, 0.625, 0.5625, 0.625, 0.75, 0.625, 0.6875, 0.625, 0.6875, 0.625, 0.75, 0.625, 0.75, 0.5625, 0.75, 0.5625, 0.75, 0.625, 0.75, 0.5625, 0.75, 0.5, 0.75, 0.5, 0.75, 0.5625, 0.75, 0.5, 0.6875, 0.5, 0.625, 0.5, 0.625, 0.5, 0.6875, 0.6875, 0.75, 0.625, 0.75, 0.625, 0.75, 0.6875, 0.75, 0.5, 0.75, 0.5, 0.6875, 0.5, 0.6875, 0.5, 0.75, 0.75, 0.75, 0.6875, 0.75, 0.6875, 0.75, 0.75, 0.75, 0.5, 0.5, 0.5, 0.4375, 0.5, 0.4375, 0.5, 0.5, 0.5, 0.5625, 0.5, 0.5, 0.5, 0.5, 0.5, 0.5625, 0.5, 0.4375, 0.5, 0.375, 0.5, 0.375, 0.5, 0.4375, 0.5, 0.625, 0.5, 0.5625, 0.5, 0.5625, 0.5, 0.625, 0.6875, 0.625, 0.6875, 0.5625, 0.6875, 0.5625, 0.6875, 0.625, 0.6875, 0.5625, 0.75, 0.5625, 0.75, 0.5625, 0.6875, 0.5625, 0.625, 0.5, 0.6875, 0.5, 0.6875, 0.5625, 0.625, 0.5625, 0.6875, 0.5, 0.75, 0.5, 0.75, 0.5625, 0.6875, 0.5625, 0.6875, 0.6875, 0.75, 0.6875, 0.75, 0.75, 0.6875, 0.75, 0.625, 0.6875, 0.6875, 0.6875, 0.6875, 0.75, 0.625, 0.75, 0.625, 0.625, 0.6875, 0.625, 0.6875, 0.6875, 0.625, 0.6875, 0.625, 0.5625, 0.6875, 0.5625, 0.6875, 0.625, 0.625, 0.625, 0.6875, 0.6875, 0.6875, 0.625, 0.6875, 0.625, 0.6875, 0.6875, 0.75, 0.6875, 0.6875, 0.6875, 0.6875, 0.6875, 0.75, 0.6875, 0.75, 0.6875, 0.6875, 0.6875, 0.6875, 0.6875, 0.75, 0.6875, 0.6875, 0.6875, 0.6875, 0.625, 0.6875, 0.625, 0.6875, 0.6875, 0.75, 0.6875, 0.6875, 0.6875, 0.6875, 0.6875, 0.75, 0.6875, 0.6875, 0.625, 0.6875, 0.5625, 0.6875, 0.5625, 0.6875, 0.625, 0.6875, 0.5625, 0.75, 0.5625, 0.75, 0.5625, 0.6875, 0.5625, 0.6875, 0.625, 0.6875, 0.5625, 0.6875, 0.5625, 0.6875, 0.625, 0.6875, 0.625, 0.6875, 0.5625, 0.6875, 0.5625, 0.6875, 0.625, 0.6875, 0.5625, 0.75, 0.5625, 0.75, 0.5625, 0.6875, 0.5625, 0.6875, 0.6875, 0.6875, 0.625, 0.6875, 0.625, 0.6875, 0.6875, 0.6875, 0.5625, 0.75, 0.5625, 0.75, 0.5625, 0.6875, 0.5625, 0.6875, 0.625, 0.6875, 0.5625, 0.6875, 0.5625, 0.6875, 0.625, 0.6875, 0.5625, 0.75, 0.5625, 0.75, 0.5625, 0.6875, 0.5625, 0.75, 0.6875, 0.6875, 0.6875, 0.6875, 0.6875, 0.75, 0.6875, 0.6875, 0.6875, 0.6875, 0.625, 0.6875, 0.625, 0.6875, 0.6875, 0.6875, 0.6875, 0.6875, 0.625, 0.6875, 0.625, 0.6875, 0.6875, 0.75, 0.6875, 0.6875, 0.6875, 0.6875, 0.6875, 0.75, 0.6875, 0.6875, 0.5625, 0.75, 0.5625, 0.75, 0.5625, 0.6875, 0.5625, 0.6875, 0.625, 0.6875, 0.5625, 0.6875, 0.5625, 0.6875, 0.625, 0.6875, 0.6875, 0.6875, 0.625, 0.6875, 0.625, 0.6875, 0.6875, 0.75, 0.6875, 0.6875, 0.6875, 0.6875, 0.6875, 0.75, 0.6875, 0.6875, 0.5625, 0.75, 0.5625, 0.75, 0.5625, 0.6875, 0.5625, 0.6875, 0.625, 0.6875, 0.5625, 0.6875, 0.5625, 0.6875, 0.625, 0.5625, 0.6875, 0.5625, 0.75, 0.5625, 0.75, 0.5625, 0.6875, 0.5, 0.75, 0.5, 0.6875, 0.5, 0.6875, 0.5, 0.75, 0.5625, 0.75, 0.5, 0.75, 0.5, 0.75, 0.5625, 0.75, 0.5625, 0.6875, 0.5625, 0.75, 0.5625, 0.75, 0.5625, 0.6875, 0.5, 0.75, 0.5, 0.6875, 0.5, 0.6875, 0.5, 0.75, 0.5625, 0.75, 0.5, 0.75, 0.5, 0.75, 0.5625, 0.75, 0.5, 0.75, 0.5, 0.6875, 0.5, 0.6875, 0.5, 0.75, 0.5, 0.6875, 0.5625, 0.6875, 0.5625, 0.6875, 0.5, 0.6875, 0.5, 0.6875, 0.5625, 0.6875, 0.5625, 0.75, 0.5, 0.75, 0.5, 0.6875, 0.5625, 0.6875, 0.5625, 0.6875, 0.5, 0.6875, 0.5625, 0.6875, 0.5625, 0.75, 0.5625, 0.75, 0.5625, 0.6875, 0.5625, 0.75, 0.5, 0.75, 0.5, 0.75, 0.5625, 0.75, 0.75, 0.6875, 0.6875, 0.6875, 0.6875, 0.6875, 0.75, 0.6875, 0.6875, 0.625, 0.6875, 0.5625, 0.6875, 0.5625, 0.6875, 0.625, 0.75, 0.6875, 0.6875, 0.6875, 0.6875, 0.6875, 0.75, 0.6875, 0.6875, 0.6875, 0.6875, 0.625, 0.6875, 0.625, 0.6875, 0.6875, 0.6875, 0.5625, 0.75, 0.5625, 0.75, 0.625, 0.6875, 0.625, 0.6875, 0.625, 0.75, 0.625, 0.75, 0.6875, 0.6875, 0.6875, 0.6875, 0.6875, 0.6875, 0.625, 0.6875, 0.625, 0.6875, 0.6875, 0.6875, 0.5625, 0.75, 0.5625, 0.75, 0.5625, 0.6875, 0.5625])
me_cube_002.update()

# ---- objects
ob_light = bpy.data.objects.new('Light', light_light)
ob_camera = bpy.data.objects.new('Camera', cam_camera)
ob_circle = bpy.data.objects.new('Circle', me_circle)
ob_cube = bpy.data.objects.new('Cube', me_cube_001)
ob_empty = bpy.data.objects.new('Empty', None)
ob_cylinder = bpy.data.objects.new('Cylinder', me_cylinder)
ob_cube_001 = bpy.data.objects.new('Cube.001', me_cube_002)

# ---- transforms, parenting, visibility, modifiers, constraints
ob_light.location = (4.076, 1.005, 5.904)
ob_light.rotation_euler = (0.6503, 0.05522, 1.866)
ob_light.lock_rotations_4d = False
ob_light.empty_display_type = 'ARROWS'
ob_light.color = (0.0, 0.0, 0.0, 0.0)
ob_light.lineart.crease_threshold = 0.0
ob_camera.location = (7.359, -6.926, 4.958)
ob_camera.rotation_euler = (1.109, 0.0, 0.8149)
ob_camera.lock_rotations_4d = False
ob_camera.empty_display_type = 'ARROWS'
ob_camera.color = (0.0, 0.0, 0.0, 0.0)
ob_camera.display_type = 'WIRE'
ob_camera.lineart.crease_threshold = 0.0
ob_circle.location = (0.0, 0.0, 0.0)
ob_cube.location = (0.0, 0.0, 2.153)
_m = ob_cube.modifiers.new('Mirror', 'MIRROR')
_m.use_clip = True
ob_empty.location = (-0.003764, 2.037, 1.992)
ob_empty.rotation_euler = (1.571, -0.0, -0.0)
ob_empty.empty_display_type = 'IMAGE'
ob_empty.empty_display_size = 5.0
ob_cylinder.location = (0.0, 0.0, 0.0)
ob_cylinder.scale = (0.3335, 0.05085, 0.3335)
_m = ob_cylinder.modifiers.new('Mirror', 'MIRROR')
ob_cube_001.location = (0.0, 0.0, 2.153)
_m = ob_cube_001.modifiers.new('Mirror', 'MIRROR')
_m.use_clip = True

# ---- collection membership
col_collection.objects.link(ob_light)
col_collection.objects.link(ob_camera)
col_collection.objects.link(ob_circle)
col_collection.objects.link(ob_cube)
col_collection.objects.link(ob_empty)
col_collection.objects.link(ob_cylinder)
col_collection.objects.link(ob_cube_001)

# ---- scene / render settings (as saved in the file)
scene.camera = ob_camera
scene.frame_start = 1; scene.frame_end = 250; scene.frame_set(0)
scene.render.engine = 'BLENDER_EEVEE_NEXT'
scene.cycles.sampling_pattern = 'TABULATED_SOBOL'
scene.eevee.ray_tracing_options.trace_max_roughness = 0.0
bpy.context.view_layer.update()
